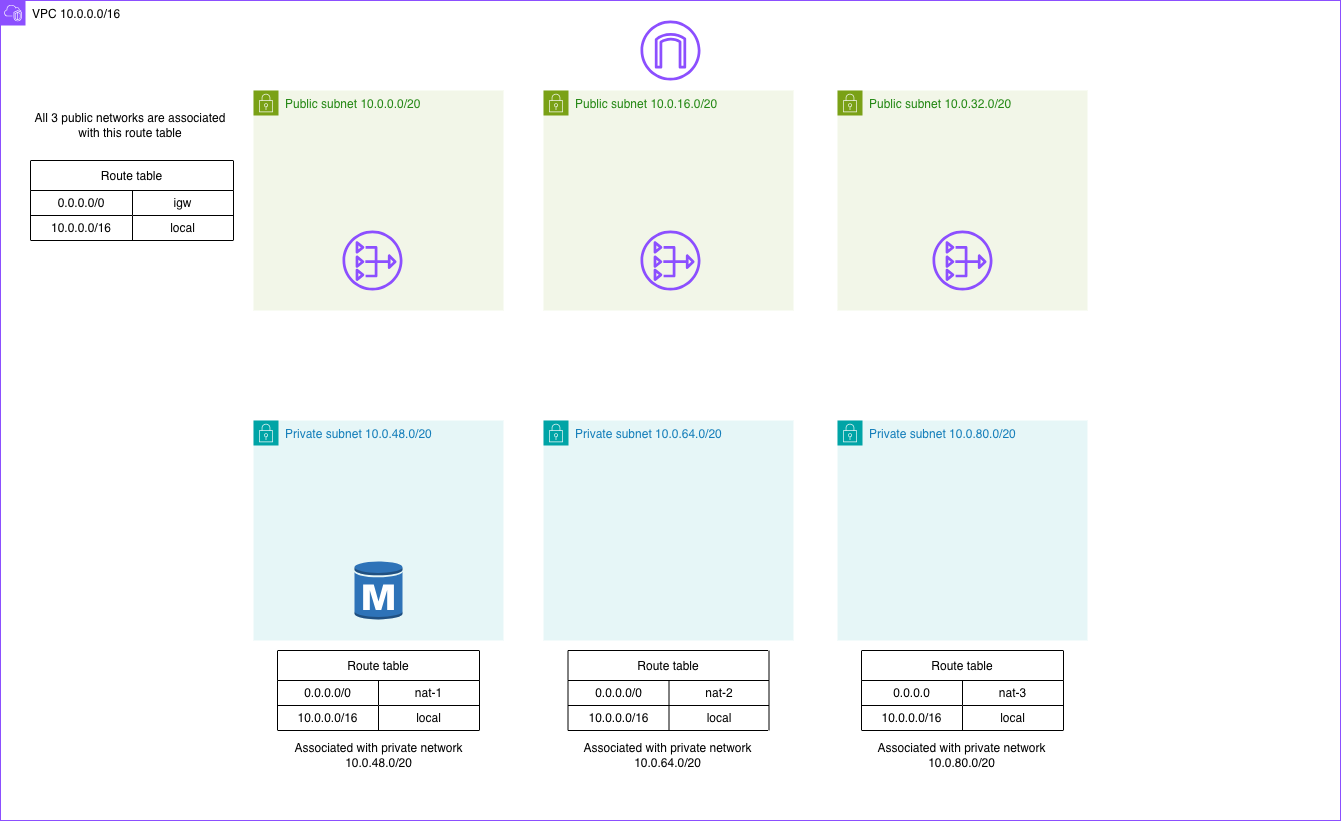

The diagram above was exported from draw.io. Its source (the exported page's mxGraphModel, read from the mxfile embedded in the PNG):
<mxGraphModel dx="2893" dy="1041" grid="1" gridSize="10" guides="1" tooltips="1" connect="1" arrows="1" fold="1" page="1" pageScale="1" pageWidth="827" pageHeight="1169" math="0" shadow="0">
  <root>
    <mxCell id="0" />
    <mxCell id="1" parent="0" />
    <mxCell id="DK2l6iqqoa9AwBbSnObA-5" parent="1" style="points=[[0,0],[0.25,0],[0.5,0],[0.75,0],[1,0],[1,0.25],[1,0.5],[1,0.75],[1,1],[0.75,1],[0.5,1],[0.25,1],[0,1],[0,0.75],[0,0.5],[0,0.25]];outlineConnect=0;gradientColor=none;html=1;whiteSpace=wrap;fontSize=12;fontStyle=0;container=1;pointerEvents=0;collapsible=0;recursiveResize=0;shape=mxgraph.aws4.group;grIcon=mxgraph.aws4.group_vpc2;strokeColor=#8C4FFF;fillColor=none;verticalAlign=top;align=left;spacingLeft=30;fontColor=#AAB7B8;dashed=0;" value="&lt;font style=&quot;color: rgb(0, 0, 0);&quot;&gt;VPC 10.0.0.0/16&lt;/font&gt;" vertex="1">
      <mxGeometry height="820" width="1340" x="-370" y="130" as="geometry" />
    </mxCell>
    <mxCell id="DK2l6iqqoa9AwBbSnObA-2" parent="DK2l6iqqoa9AwBbSnObA-5" style="points=[[0,0],[0.25,0],[0.5,0],[0.75,0],[1,0],[1,0.25],[1,0.5],[1,0.75],[1,1],[0.75,1],[0.5,1],[0.25,1],[0,1],[0,0.75],[0,0.5],[0,0.25]];outlineConnect=0;gradientColor=none;html=1;whiteSpace=wrap;fontSize=12;fontStyle=0;container=1;pointerEvents=0;collapsible=0;recursiveResize=0;shape=mxgraph.aws4.group;grIcon=mxgraph.aws4.group_security_group;grStroke=0;strokeColor=#00A4A6;fillColor=#E6F6F7;verticalAlign=top;align=left;spacingLeft=30;fontColor=#147EBA;dashed=0;" value="Private subnet 10.0.48.0/20" vertex="1">
      <mxGeometry height="220" width="250" x="253" y="420" as="geometry" />
    </mxCell>
    <mxCell id="MQdK7ZkR_m5TAOODxWW0-1" parent="DK2l6iqqoa9AwBbSnObA-2" style="outlineConnect=0;dashed=0;verticalLabelPosition=bottom;verticalAlign=top;align=center;html=1;shape=mxgraph.aws3.rds_db_instance;fillColor=#2E73B8;gradientColor=none;" value="" vertex="1">
      <mxGeometry height="60" width="48" x="101" y="140" as="geometry" />
    </mxCell>
    <mxCell id="DK2l6iqqoa9AwBbSnObA-6" parent="DK2l6iqqoa9AwBbSnObA-5" style="points=[[0,0],[0.25,0],[0.5,0],[0.75,0],[1,0],[1,0.25],[1,0.5],[1,0.75],[1,1],[0.75,1],[0.5,1],[0.25,1],[0,1],[0,0.75],[0,0.5],[0,0.25]];outlineConnect=0;gradientColor=none;html=1;whiteSpace=wrap;fontSize=12;fontStyle=0;container=1;pointerEvents=0;collapsible=0;recursiveResize=0;shape=mxgraph.aws4.group;grIcon=mxgraph.aws4.group_security_group;grStroke=0;strokeColor=#7AA116;fillColor=#F2F6E8;verticalAlign=top;align=left;spacingLeft=30;fontColor=#248814;dashed=0;" value="Public subnet 10.0.0.0/20" vertex="1">
      <mxGeometry height="220" width="250" x="253" y="90" as="geometry" />
    </mxCell>
    <mxCell id="DK2l6iqqoa9AwBbSnObA-11" parent="DK2l6iqqoa9AwBbSnObA-6" style="sketch=0;outlineConnect=0;fontColor=#232F3E;gradientColor=none;fillColor=#8C4FFF;strokeColor=none;dashed=0;verticalLabelPosition=bottom;verticalAlign=top;align=center;html=1;fontSize=12;fontStyle=0;aspect=fixed;pointerEvents=1;shape=mxgraph.aws4.nat_gateway;" value="" vertex="1">
      <mxGeometry height="60" width="60" x="89" y="140" as="geometry" />
    </mxCell>
    <mxCell id="DK2l6iqqoa9AwBbSnObA-7" parent="DK2l6iqqoa9AwBbSnObA-5" style="points=[[0,0],[0.25,0],[0.5,0],[0.75,0],[1,0],[1,0.25],[1,0.5],[1,0.75],[1,1],[0.75,1],[0.5,1],[0.25,1],[0,1],[0,0.75],[0,0.5],[0,0.25]];outlineConnect=0;gradientColor=none;html=1;whiteSpace=wrap;fontSize=12;fontStyle=0;container=1;pointerEvents=0;collapsible=0;recursiveResize=0;shape=mxgraph.aws4.group;grIcon=mxgraph.aws4.group_security_group;grStroke=0;strokeColor=#7AA116;fillColor=#F2F6E8;verticalAlign=top;align=left;spacingLeft=30;fontColor=#248814;dashed=0;" value="Public subnet 10.0.16.0/20" vertex="1">
      <mxGeometry height="220" width="250" x="543" y="90" as="geometry" />
    </mxCell>
    <mxCell id="DK2l6iqqoa9AwBbSnObA-12" parent="DK2l6iqqoa9AwBbSnObA-7" style="sketch=0;outlineConnect=0;fontColor=#232F3E;gradientColor=none;fillColor=#8C4FFF;strokeColor=none;dashed=0;verticalLabelPosition=bottom;verticalAlign=top;align=center;html=1;fontSize=12;fontStyle=0;aspect=fixed;pointerEvents=1;shape=mxgraph.aws4.nat_gateway;" value="" vertex="1">
      <mxGeometry height="60" width="60" x="97" y="140" as="geometry" />
    </mxCell>
    <mxCell id="DK2l6iqqoa9AwBbSnObA-8" parent="DK2l6iqqoa9AwBbSnObA-5" style="points=[[0,0],[0.25,0],[0.5,0],[0.75,0],[1,0],[1,0.25],[1,0.5],[1,0.75],[1,1],[0.75,1],[0.5,1],[0.25,1],[0,1],[0,0.75],[0,0.5],[0,0.25]];outlineConnect=0;gradientColor=none;html=1;whiteSpace=wrap;fontSize=12;fontStyle=0;container=1;pointerEvents=0;collapsible=0;recursiveResize=0;shape=mxgraph.aws4.group;grIcon=mxgraph.aws4.group_security_group;grStroke=0;strokeColor=#7AA116;fillColor=#F2F6E8;verticalAlign=top;align=left;spacingLeft=30;fontColor=#248814;dashed=0;" value="Public subnet 10.0.32.0/20" vertex="1">
      <mxGeometry height="220" width="250" x="837" y="90" as="geometry" />
    </mxCell>
    <mxCell id="DK2l6iqqoa9AwBbSnObA-13" parent="DK2l6iqqoa9AwBbSnObA-8" style="sketch=0;outlineConnect=0;fontColor=#232F3E;gradientColor=none;fillColor=#8C4FFF;strokeColor=none;dashed=0;verticalLabelPosition=bottom;verticalAlign=top;align=center;html=1;fontSize=12;fontStyle=0;aspect=fixed;pointerEvents=1;shape=mxgraph.aws4.nat_gateway;" value="" vertex="1">
      <mxGeometry height="60" width="60" x="95" y="140" as="geometry" />
    </mxCell>
    <mxCell id="DK2l6iqqoa9AwBbSnObA-9" parent="DK2l6iqqoa9AwBbSnObA-5" style="points=[[0,0],[0.25,0],[0.5,0],[0.75,0],[1,0],[1,0.25],[1,0.5],[1,0.75],[1,1],[0.75,1],[0.5,1],[0.25,1],[0,1],[0,0.75],[0,0.5],[0,0.25]];outlineConnect=0;gradientColor=none;html=1;whiteSpace=wrap;fontSize=12;fontStyle=0;container=1;pointerEvents=0;collapsible=0;recursiveResize=0;shape=mxgraph.aws4.group;grIcon=mxgraph.aws4.group_security_group;grStroke=0;strokeColor=#00A4A6;fillColor=#E6F6F7;verticalAlign=top;align=left;spacingLeft=30;fontColor=#147EBA;dashed=0;" value="Private subnet 10.0.64.0/20" vertex="1">
      <mxGeometry height="220" width="250" x="543" y="420" as="geometry" />
    </mxCell>
    <mxCell id="DK2l6iqqoa9AwBbSnObA-10" parent="DK2l6iqqoa9AwBbSnObA-5" style="points=[[0,0],[0.25,0],[0.5,0],[0.75,0],[1,0],[1,0.25],[1,0.5],[1,0.75],[1,1],[0.75,1],[0.5,1],[0.25,1],[0,1],[0,0.75],[0,0.5],[0,0.25]];outlineConnect=0;gradientColor=none;html=1;whiteSpace=wrap;fontSize=12;fontStyle=0;container=1;pointerEvents=0;collapsible=0;recursiveResize=0;shape=mxgraph.aws4.group;grIcon=mxgraph.aws4.group_security_group;grStroke=0;strokeColor=#00A4A6;fillColor=#E6F6F7;verticalAlign=top;align=left;spacingLeft=30;fontColor=#147EBA;dashed=0;" value="Private subnet 10.0.80.0/20" vertex="1">
      <mxGeometry height="220" width="250" x="837" y="420" as="geometry" />
    </mxCell>
    <mxCell id="MQdK7ZkR_m5TAOODxWW0-4" parent="DK2l6iqqoa9AwBbSnObA-5" style="sketch=0;outlineConnect=0;fontColor=#232F3E;gradientColor=none;fillColor=#8C4FFF;strokeColor=none;dashed=0;verticalLabelPosition=bottom;verticalAlign=top;align=center;html=1;fontSize=12;fontStyle=0;aspect=fixed;pointerEvents=1;shape=mxgraph.aws4.internet_gateway;" value="" vertex="1">
      <mxGeometry height="60" width="60" x="640" y="20" as="geometry" />
    </mxCell>
    <mxCell id="MQdK7ZkR_m5TAOODxWW0-84" parent="DK2l6iqqoa9AwBbSnObA-5" style="shape=table;startSize=30;container=1;collapsible=0;childLayout=tableLayout;labelBackgroundColor=none;labelBorderColor=none;" value="Route table" vertex="1">
      <mxGeometry height="80" width="202" x="861" y="650" as="geometry" />
    </mxCell>
    <mxCell id="MQdK7ZkR_m5TAOODxWW0-85" parent="MQdK7ZkR_m5TAOODxWW0-84" style="shape=tableRow;horizontal=0;startSize=0;swimlaneHead=0;swimlaneBody=0;strokeColor=inherit;top=0;left=0;bottom=0;right=0;collapsible=0;dropTarget=0;fillColor=none;points=[[0,0.5],[1,0.5]];portConstraint=eastwest;" value="" vertex="1">
      <mxGeometry height="25" width="202" y="30" as="geometry" />
    </mxCell>
    <mxCell id="MQdK7ZkR_m5TAOODxWW0-86" parent="MQdK7ZkR_m5TAOODxWW0-85" style="shape=partialRectangle;html=1;whiteSpace=wrap;connectable=0;strokeColor=inherit;overflow=hidden;fillColor=none;top=0;left=0;bottom=0;right=0;pointerEvents=1;" value="0.0.0.0" vertex="1">
      <mxGeometry height="25" width="101" as="geometry">
        <mxRectangle height="25" width="101" as="alternateBounds" />
      </mxGeometry>
    </mxCell>
    <mxCell id="MQdK7ZkR_m5TAOODxWW0-87" parent="MQdK7ZkR_m5TAOODxWW0-85" style="shape=partialRectangle;html=1;whiteSpace=wrap;connectable=0;strokeColor=inherit;overflow=hidden;fillColor=none;top=0;left=0;bottom=0;right=0;pointerEvents=1;" value="nat-3" vertex="1">
      <mxGeometry height="25" width="101" x="101" as="geometry">
        <mxRectangle height="25" width="101" as="alternateBounds" />
      </mxGeometry>
    </mxCell>
    <mxCell id="MQdK7ZkR_m5TAOODxWW0-88" parent="MQdK7ZkR_m5TAOODxWW0-84" style="shape=tableRow;horizontal=0;startSize=0;swimlaneHead=0;swimlaneBody=0;strokeColor=inherit;top=0;left=0;bottom=0;right=0;collapsible=0;dropTarget=0;fillColor=none;points=[[0,0.5],[1,0.5]];portConstraint=eastwest;" value="" vertex="1">
      <mxGeometry height="25" width="202" y="55" as="geometry" />
    </mxCell>
    <mxCell id="MQdK7ZkR_m5TAOODxWW0-89" parent="MQdK7ZkR_m5TAOODxWW0-88" style="shape=partialRectangle;html=1;whiteSpace=wrap;connectable=0;strokeColor=inherit;overflow=hidden;fillColor=none;top=0;left=0;bottom=0;right=0;pointerEvents=1;" value="10.0.0.0/16" vertex="1">
      <mxGeometry height="25" width="101" as="geometry">
        <mxRectangle height="25" width="101" as="alternateBounds" />
      </mxGeometry>
    </mxCell>
    <mxCell id="MQdK7ZkR_m5TAOODxWW0-90" parent="MQdK7ZkR_m5TAOODxWW0-88" style="shape=partialRectangle;html=1;whiteSpace=wrap;connectable=0;strokeColor=inherit;overflow=hidden;fillColor=none;top=0;left=0;bottom=0;right=0;pointerEvents=1;" value="local" vertex="1">
      <mxGeometry height="25" width="101" x="101" as="geometry">
        <mxRectangle height="25" width="101" as="alternateBounds" />
      </mxGeometry>
    </mxCell>
    <mxCell id="MQdK7ZkR_m5TAOODxWW0-77" parent="DK2l6iqqoa9AwBbSnObA-5" style="shape=table;startSize=30;container=1;collapsible=0;childLayout=tableLayout;labelBackgroundColor=none;labelBorderColor=none;" value="Route table" vertex="1">
      <mxGeometry height="80" width="201" x="567.5" y="650" as="geometry" />
    </mxCell>
    <mxCell id="MQdK7ZkR_m5TAOODxWW0-78" parent="MQdK7ZkR_m5TAOODxWW0-77" style="shape=tableRow;horizontal=0;startSize=0;swimlaneHead=0;swimlaneBody=0;strokeColor=inherit;top=0;left=0;bottom=0;right=0;collapsible=0;dropTarget=0;fillColor=none;points=[[0,0.5],[1,0.5]];portConstraint=eastwest;" value="" vertex="1">
      <mxGeometry height="25" width="201" y="30" as="geometry" />
    </mxCell>
    <mxCell id="MQdK7ZkR_m5TAOODxWW0-79" parent="MQdK7ZkR_m5TAOODxWW0-78" style="shape=partialRectangle;html=1;whiteSpace=wrap;connectable=0;strokeColor=inherit;overflow=hidden;fillColor=none;top=0;left=0;bottom=0;right=0;pointerEvents=1;" value="0.0.0.0/0" vertex="1">
      <mxGeometry height="25" width="101" as="geometry">
        <mxRectangle height="25" width="101" as="alternateBounds" />
      </mxGeometry>
    </mxCell>
    <mxCell id="MQdK7ZkR_m5TAOODxWW0-80" parent="MQdK7ZkR_m5TAOODxWW0-78" style="shape=partialRectangle;html=1;whiteSpace=wrap;connectable=0;strokeColor=inherit;overflow=hidden;fillColor=none;top=0;left=0;bottom=0;right=0;pointerEvents=1;" value="nat-2" vertex="1">
      <mxGeometry height="25" width="100" x="101" as="geometry">
        <mxRectangle height="25" width="100" as="alternateBounds" />
      </mxGeometry>
    </mxCell>
    <mxCell id="MQdK7ZkR_m5TAOODxWW0-81" parent="MQdK7ZkR_m5TAOODxWW0-77" style="shape=tableRow;horizontal=0;startSize=0;swimlaneHead=0;swimlaneBody=0;strokeColor=inherit;top=0;left=0;bottom=0;right=0;collapsible=0;dropTarget=0;fillColor=none;points=[[0,0.5],[1,0.5]];portConstraint=eastwest;" value="" vertex="1">
      <mxGeometry height="25" width="201" y="55" as="geometry" />
    </mxCell>
    <mxCell id="MQdK7ZkR_m5TAOODxWW0-82" parent="MQdK7ZkR_m5TAOODxWW0-81" style="shape=partialRectangle;html=1;whiteSpace=wrap;connectable=0;strokeColor=inherit;overflow=hidden;fillColor=none;top=0;left=0;bottom=0;right=0;pointerEvents=1;" value="10.0.0.0/16" vertex="1">
      <mxGeometry height="25" width="101" as="geometry">
        <mxRectangle height="25" width="101" as="alternateBounds" />
      </mxGeometry>
    </mxCell>
    <mxCell id="MQdK7ZkR_m5TAOODxWW0-83" parent="MQdK7ZkR_m5TAOODxWW0-81" style="shape=partialRectangle;html=1;whiteSpace=wrap;connectable=0;strokeColor=inherit;overflow=hidden;fillColor=none;top=0;left=0;bottom=0;right=0;pointerEvents=1;" value="local" vertex="1">
      <mxGeometry height="25" width="100" x="101" as="geometry">
        <mxRectangle height="25" width="100" as="alternateBounds" />
      </mxGeometry>
    </mxCell>
    <mxCell id="MQdK7ZkR_m5TAOODxWW0-70" parent="DK2l6iqqoa9AwBbSnObA-5" style="shape=table;startSize=30;container=1;collapsible=0;childLayout=tableLayout;labelBackgroundColor=none;labelBorderColor=none;" value="Route table" vertex="1">
      <mxGeometry height="80" width="202" x="277" y="650" as="geometry" />
    </mxCell>
    <mxCell id="MQdK7ZkR_m5TAOODxWW0-71" parent="MQdK7ZkR_m5TAOODxWW0-70" style="shape=tableRow;horizontal=0;startSize=0;swimlaneHead=0;swimlaneBody=0;strokeColor=inherit;top=0;left=0;bottom=0;right=0;collapsible=0;dropTarget=0;fillColor=none;points=[[0,0.5],[1,0.5]];portConstraint=eastwest;" value="" vertex="1">
      <mxGeometry height="25" width="202" y="30" as="geometry" />
    </mxCell>
    <mxCell id="MQdK7ZkR_m5TAOODxWW0-72" parent="MQdK7ZkR_m5TAOODxWW0-71" style="shape=partialRectangle;html=1;whiteSpace=wrap;connectable=0;strokeColor=inherit;overflow=hidden;fillColor=none;top=0;left=0;bottom=0;right=0;pointerEvents=1;" value="0.0.0.0/0" vertex="1">
      <mxGeometry height="25" width="101" as="geometry">
        <mxRectangle height="25" width="101" as="alternateBounds" />
      </mxGeometry>
    </mxCell>
    <mxCell id="MQdK7ZkR_m5TAOODxWW0-73" parent="MQdK7ZkR_m5TAOODxWW0-71" style="shape=partialRectangle;html=1;whiteSpace=wrap;connectable=0;strokeColor=inherit;overflow=hidden;fillColor=none;top=0;left=0;bottom=0;right=0;pointerEvents=1;" value="nat-1" vertex="1">
      <mxGeometry height="25" width="101" x="101" as="geometry">
        <mxRectangle height="25" width="101" as="alternateBounds" />
      </mxGeometry>
    </mxCell>
    <mxCell id="MQdK7ZkR_m5TAOODxWW0-74" parent="MQdK7ZkR_m5TAOODxWW0-70" style="shape=tableRow;horizontal=0;startSize=0;swimlaneHead=0;swimlaneBody=0;strokeColor=inherit;top=0;left=0;bottom=0;right=0;collapsible=0;dropTarget=0;fillColor=none;points=[[0,0.5],[1,0.5]];portConstraint=eastwest;" value="" vertex="1">
      <mxGeometry height="25" width="202" y="55" as="geometry" />
    </mxCell>
    <mxCell id="MQdK7ZkR_m5TAOODxWW0-75" parent="MQdK7ZkR_m5TAOODxWW0-74" style="shape=partialRectangle;html=1;whiteSpace=wrap;connectable=0;strokeColor=inherit;overflow=hidden;fillColor=none;top=0;left=0;bottom=0;right=0;pointerEvents=1;" value="10.0.0.0/16" vertex="1">
      <mxGeometry height="25" width="101" as="geometry">
        <mxRectangle height="25" width="101" as="alternateBounds" />
      </mxGeometry>
    </mxCell>
    <mxCell id="MQdK7ZkR_m5TAOODxWW0-76" parent="MQdK7ZkR_m5TAOODxWW0-74" style="shape=partialRectangle;html=1;whiteSpace=wrap;connectable=0;strokeColor=inherit;overflow=hidden;fillColor=none;top=0;left=0;bottom=0;right=0;pointerEvents=1;" value="local" vertex="1">
      <mxGeometry height="25" width="101" x="101" as="geometry">
        <mxRectangle height="25" width="101" as="alternateBounds" />
      </mxGeometry>
    </mxCell>
    <mxCell id="RnC1_jULZP5yWk_ZBpSl-1" parent="DK2l6iqqoa9AwBbSnObA-5" style="shape=table;startSize=30;container=1;collapsible=0;childLayout=tableLayout;fillColor=none;" value="Route table" vertex="1">
      <mxGeometry height="80" width="203" x="30" y="160" as="geometry" />
    </mxCell>
    <mxCell id="RnC1_jULZP5yWk_ZBpSl-2" parent="RnC1_jULZP5yWk_ZBpSl-1" style="shape=tableRow;horizontal=0;startSize=0;swimlaneHead=0;swimlaneBody=0;strokeColor=inherit;top=0;left=0;bottom=0;right=0;collapsible=0;dropTarget=0;fillColor=none;points=[[0,0.5],[1,0.5]];portConstraint=eastwest;" value="" vertex="1">
      <mxGeometry height="25" width="203" y="30" as="geometry" />
    </mxCell>
    <mxCell id="RnC1_jULZP5yWk_ZBpSl-3" parent="RnC1_jULZP5yWk_ZBpSl-2" style="shape=partialRectangle;html=1;whiteSpace=wrap;connectable=0;strokeColor=inherit;overflow=hidden;fillColor=none;top=0;left=0;bottom=0;right=0;pointerEvents=1;" value="0.0.0.0/0" vertex="1">
      <mxGeometry height="25" width="102" as="geometry">
        <mxRectangle height="25" width="102" as="alternateBounds" />
      </mxGeometry>
    </mxCell>
    <mxCell id="RnC1_jULZP5yWk_ZBpSl-4" parent="RnC1_jULZP5yWk_ZBpSl-2" style="shape=partialRectangle;html=1;whiteSpace=wrap;connectable=0;strokeColor=inherit;overflow=hidden;fillColor=none;top=0;left=0;bottom=0;right=0;pointerEvents=1;" value="igw" vertex="1">
      <mxGeometry height="25" width="101" x="102" as="geometry">
        <mxRectangle height="25" width="101" as="alternateBounds" />
      </mxGeometry>
    </mxCell>
    <mxCell id="RnC1_jULZP5yWk_ZBpSl-5" parent="RnC1_jULZP5yWk_ZBpSl-1" style="shape=tableRow;horizontal=0;startSize=0;swimlaneHead=0;swimlaneBody=0;strokeColor=inherit;top=0;left=0;bottom=0;right=0;collapsible=0;dropTarget=0;fillColor=none;points=[[0,0.5],[1,0.5]];portConstraint=eastwest;" value="" vertex="1">
      <mxGeometry height="25" width="203" y="55" as="geometry" />
    </mxCell>
    <mxCell id="RnC1_jULZP5yWk_ZBpSl-6" parent="RnC1_jULZP5yWk_ZBpSl-5" style="shape=partialRectangle;html=1;whiteSpace=wrap;connectable=0;strokeColor=inherit;overflow=hidden;fillColor=none;top=0;left=0;bottom=0;right=0;pointerEvents=1;" value="10.0.0.0/16" vertex="1">
      <mxGeometry height="25" width="102" as="geometry">
        <mxRectangle height="25" width="102" as="alternateBounds" />
      </mxGeometry>
    </mxCell>
    <mxCell id="RnC1_jULZP5yWk_ZBpSl-7" parent="RnC1_jULZP5yWk_ZBpSl-5" style="shape=partialRectangle;html=1;whiteSpace=wrap;connectable=0;strokeColor=inherit;overflow=hidden;fillColor=none;top=0;left=0;bottom=0;right=0;pointerEvents=1;" value="local" vertex="1">
      <mxGeometry height="25" width="101" x="102" as="geometry">
        <mxRectangle height="25" width="101" as="alternateBounds" />
      </mxGeometry>
    </mxCell>
    <mxCell id="RnC1_jULZP5yWk_ZBpSl-11" parent="DK2l6iqqoa9AwBbSnObA-5" style="text;html=1;whiteSpace=wrap;strokeColor=none;fillColor=none;align=center;verticalAlign=middle;rounded=0;" value="All 3 public networks are associated with this route table" vertex="1">
      <mxGeometry height="30" width="200" x="30" y="110" as="geometry" />
    </mxCell>
    <mxCell id="RnC1_jULZP5yWk_ZBpSl-12" parent="DK2l6iqqoa9AwBbSnObA-5" style="text;html=1;whiteSpace=wrap;strokeColor=none;fillColor=none;align=center;verticalAlign=middle;rounded=0;" value="Associated with private network 10.0.48.0/20" vertex="1">
      <mxGeometry height="30" width="203" x="277" y="740" as="geometry" />
    </mxCell>
    <mxCell id="RnC1_jULZP5yWk_ZBpSl-13" parent="DK2l6iqqoa9AwBbSnObA-5" style="text;html=1;whiteSpace=wrap;strokeColor=none;fillColor=none;align=center;verticalAlign=middle;rounded=0;" value="Associated with private network 10.0.64.0/20" vertex="1">
      <mxGeometry height="30" width="203" x="565.5" y="740" as="geometry" />
    </mxCell>
    <mxCell id="RnC1_jULZP5yWk_ZBpSl-14" parent="DK2l6iqqoa9AwBbSnObA-5" style="text;html=1;whiteSpace=wrap;strokeColor=none;fillColor=none;align=center;verticalAlign=middle;rounded=0;" value="Associated with private network 10.0.80.0/20" vertex="1">
      <mxGeometry height="30" width="203" x="860" y="740" as="geometry" />
    </mxCell>
  </root>
</mxGraphModel>